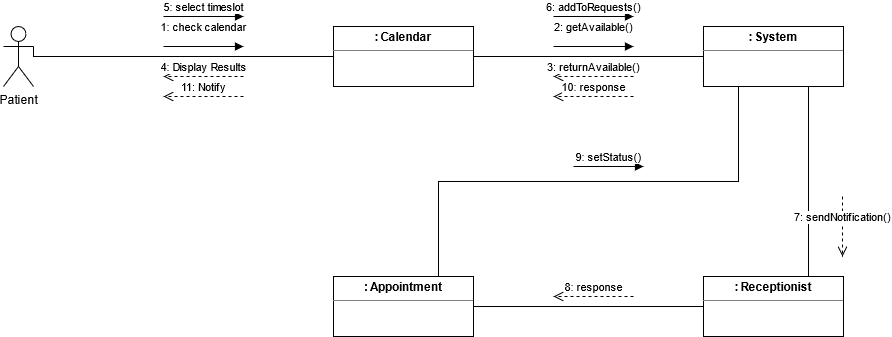

The diagram above was exported from draw.io. Its source (the exported page's mxGraphModel, read from the mxfile embedded in the PNG):
<mxGraphModel dx="1536" dy="382" grid="1" gridSize="10" guides="1" tooltips="1" connect="1" arrows="1" fold="1" page="1" pageScale="1" pageWidth="850" pageHeight="1100" math="0" shadow="0">
  <root>
    <mxCell id="0" />
    <mxCell id="1" parent="0" />
    <mxCell id="YvHhTOb_xCVvnGwB38I_-16" style="edgeStyle=orthogonalEdgeStyle;rounded=0;orthogonalLoop=1;jettySize=auto;html=1;exitX=1;exitY=0.5;exitDx=0;exitDy=0;entryX=0;entryY=0.5;entryDx=0;entryDy=0;endArrow=none;endFill=0;" parent="1" source="YvHhTOb_xCVvnGwB38I_-2" target="YvHhTOb_xCVvnGwB38I_-8" edge="1">
      <mxGeometry relative="1" as="geometry" />
    </mxCell>
    <mxCell id="YvHhTOb_xCVvnGwB38I_-2" value="&lt;p style=&quot;margin: 0px ; margin-top: 4px ; text-align: center&quot;&gt;&lt;b&gt;: Calendar&lt;br&gt;&lt;/b&gt;&lt;/p&gt;&lt;hr size=&quot;1&quot;&gt;&lt;div style=&quot;height: 2px&quot; align=&quot;center&quot;&gt;&lt;br&gt;&lt;/div&gt;" style="verticalAlign=top;align=left;overflow=fill;fontSize=12;fontFamily=Helvetica;html=1;" parent="1" vertex="1">
      <mxGeometry x="330" y="50" width="140" height="60" as="geometry" />
    </mxCell>
    <mxCell id="YvHhTOb_xCVvnGwB38I_-14" style="edgeStyle=orthogonalEdgeStyle;rounded=0;orthogonalLoop=1;jettySize=auto;html=1;exitX=1;exitY=0.3333333333333333;exitDx=0;exitDy=0;exitPerimeter=0;entryX=0;entryY=0.5;entryDx=0;entryDy=0;endArrow=none;endFill=0;" parent="1" source="YvHhTOb_xCVvnGwB38I_-3" target="YvHhTOb_xCVvnGwB38I_-2" edge="1">
      <mxGeometry relative="1" as="geometry">
        <mxPoint x="55" y="80" as="sourcePoint" />
        <Array as="points">
          <mxPoint x="30" y="80" />
        </Array>
      </mxGeometry>
    </mxCell>
    <mxCell id="YvHhTOb_xCVvnGwB38I_-3" value="Patient" style="shape=umlActor;verticalLabelPosition=bottom;verticalAlign=top;html=1;" parent="1" vertex="1">
      <mxGeometry y="50" width="30" height="60" as="geometry" />
    </mxCell>
    <mxCell id="YvHhTOb_xCVvnGwB38I_-27" style="edgeStyle=orthogonalEdgeStyle;rounded=0;orthogonalLoop=1;jettySize=auto;html=1;exitX=0.75;exitY=1;exitDx=0;exitDy=0;entryX=0.75;entryY=0;entryDx=0;entryDy=0;endArrow=none;endFill=0;" parent="1" source="YvHhTOb_xCVvnGwB38I_-8" target="YvHhTOb_xCVvnGwB38I_-20" edge="1">
      <mxGeometry relative="1" as="geometry">
        <Array as="points">
          <mxPoint x="805" y="270" />
          <mxPoint x="805" y="270" />
        </Array>
      </mxGeometry>
    </mxCell>
    <mxCell id="YvHhTOb_xCVvnGwB38I_-8" value="&lt;p style=&quot;margin: 0px ; margin-top: 4px ; text-align: center&quot;&gt;&lt;b&gt;: System&lt;br&gt;&lt;/b&gt;&lt;/p&gt;&lt;hr size=&quot;1&quot;&gt;&lt;div style=&quot;height: 2px&quot; align=&quot;center&quot;&gt;&lt;br&gt;&lt;/div&gt;" style="verticalAlign=top;align=left;overflow=fill;fontSize=12;fontFamily=Helvetica;html=1;" parent="1" vertex="1">
      <mxGeometry x="700" y="50" width="140" height="60" as="geometry" />
    </mxCell>
    <mxCell id="YvHhTOb_xCVvnGwB38I_-15" value="2: getAvailable() " style="html=1;verticalAlign=bottom;endArrow=block;" parent="1" edge="1">
      <mxGeometry y="10" width="80" relative="1" as="geometry">
        <mxPoint x="550" y="70" as="sourcePoint" />
        <mxPoint x="630" y="70" as="targetPoint" />
        <mxPoint as="offset" />
      </mxGeometry>
    </mxCell>
    <mxCell id="YvHhTOb_xCVvnGwB38I_-35" style="edgeStyle=orthogonalEdgeStyle;rounded=0;orthogonalLoop=1;jettySize=auto;html=1;exitX=0.75;exitY=0;exitDx=0;exitDy=0;entryX=0.25;entryY=1;entryDx=0;entryDy=0;endArrow=none;endFill=0;" parent="1" source="YvHhTOb_xCVvnGwB38I_-19" target="YvHhTOb_xCVvnGwB38I_-8" edge="1">
      <mxGeometry relative="1" as="geometry" />
    </mxCell>
    <mxCell id="YvHhTOb_xCVvnGwB38I_-19" value="&lt;p style=&quot;margin: 0px ; margin-top: 4px ; text-align: center&quot;&gt;&lt;b&gt;: Appointment&lt;/b&gt;&lt;br&gt;&lt;/p&gt;&lt;hr size=&quot;1&quot;&gt;&lt;div style=&quot;height: 2px&quot;&gt;&lt;/div&gt;" style="verticalAlign=top;align=left;overflow=fill;fontSize=12;fontFamily=Helvetica;html=1;" parent="1" vertex="1">
      <mxGeometry x="330" y="300" width="140" height="60" as="geometry" />
    </mxCell>
    <mxCell id="YvHhTOb_xCVvnGwB38I_-30" style="edgeStyle=orthogonalEdgeStyle;rounded=0;orthogonalLoop=1;jettySize=auto;html=1;exitX=0;exitY=0.5;exitDx=0;exitDy=0;entryX=1;entryY=0.5;entryDx=0;entryDy=0;endArrow=none;endFill=0;" parent="1" source="YvHhTOb_xCVvnGwB38I_-20" target="YvHhTOb_xCVvnGwB38I_-19" edge="1">
      <mxGeometry relative="1" as="geometry" />
    </mxCell>
    <mxCell id="YvHhTOb_xCVvnGwB38I_-20" value="&lt;p style=&quot;margin: 0px ; margin-top: 4px ; text-align: center&quot;&gt;&lt;b&gt;: Receptionist&lt;/b&gt;&lt;br&gt;&lt;/p&gt;&lt;hr size=&quot;1&quot;&gt;&lt;div style=&quot;height: 2px&quot;&gt;&lt;/div&gt;" style="verticalAlign=top;align=left;overflow=fill;fontSize=12;fontFamily=Helvetica;html=1;" parent="1" vertex="1">
      <mxGeometry x="700" y="300" width="140" height="60" as="geometry" />
    </mxCell>
    <mxCell id="YvHhTOb_xCVvnGwB38I_-21" value="3: returnAvailable()" style="html=1;verticalAlign=bottom;endArrow=open;dashed=1;endSize=8;" parent="1" edge="1">
      <mxGeometry relative="1" as="geometry">
        <mxPoint x="630" y="100" as="sourcePoint" />
        <mxPoint x="550" y="100" as="targetPoint" />
      </mxGeometry>
    </mxCell>
    <mxCell id="YvHhTOb_xCVvnGwB38I_-22" value="1: check calendar " style="html=1;verticalAlign=bottom;endArrow=block;" parent="1" edge="1">
      <mxGeometry y="10" width="80" relative="1" as="geometry">
        <mxPoint x="160" y="70" as="sourcePoint" />
        <mxPoint x="240" y="70" as="targetPoint" />
        <mxPoint as="offset" />
      </mxGeometry>
    </mxCell>
    <mxCell id="YvHhTOb_xCVvnGwB38I_-23" value="4: Display Results" style="html=1;verticalAlign=bottom;endArrow=open;dashed=1;endSize=8;" parent="1" edge="1">
      <mxGeometry relative="1" as="geometry">
        <mxPoint x="240" y="100" as="sourcePoint" />
        <mxPoint x="160" y="100" as="targetPoint" />
      </mxGeometry>
    </mxCell>
    <mxCell id="YvHhTOb_xCVvnGwB38I_-24" value="5: select timeslot" style="html=1;verticalAlign=bottom;endArrow=block;" parent="1" edge="1">
      <mxGeometry width="80" relative="1" as="geometry">
        <mxPoint x="160" y="40" as="sourcePoint" />
        <mxPoint x="240" y="40" as="targetPoint" />
      </mxGeometry>
    </mxCell>
    <mxCell id="YvHhTOb_xCVvnGwB38I_-26" value="6: addToRequests()" style="html=1;verticalAlign=bottom;endArrow=block;" parent="1" edge="1">
      <mxGeometry width="80" relative="1" as="geometry">
        <mxPoint x="550" y="40" as="sourcePoint" />
        <mxPoint x="630" y="40" as="targetPoint" />
      </mxGeometry>
    </mxCell>
    <mxCell id="YvHhTOb_xCVvnGwB38I_-29" value="7: sendNotification()" style="html=1;verticalAlign=bottom;endArrow=open;dashed=1;endSize=8;" parent="1" edge="1">
      <mxGeometry relative="1" as="geometry">
        <mxPoint x="839" y="220" as="sourcePoint" />
        <mxPoint x="839" y="280" as="targetPoint" />
      </mxGeometry>
    </mxCell>
    <mxCell id="YvHhTOb_xCVvnGwB38I_-36" value="9: setStatus()" style="html=1;verticalAlign=bottom;endArrow=block;" parent="1" edge="1">
      <mxGeometry width="80" relative="1" as="geometry">
        <mxPoint x="570" y="190" as="sourcePoint" />
        <mxPoint x="640" y="190" as="targetPoint" />
        <Array as="points">
          <mxPoint x="600" y="190" />
        </Array>
      </mxGeometry>
    </mxCell>
    <mxCell id="YvHhTOb_xCVvnGwB38I_-38" value="10: response" style="html=1;verticalAlign=bottom;endArrow=open;dashed=1;endSize=8;" parent="1" edge="1">
      <mxGeometry relative="1" as="geometry">
        <mxPoint x="630" y="120" as="sourcePoint" />
        <mxPoint x="550" y="120" as="targetPoint" />
      </mxGeometry>
    </mxCell>
    <mxCell id="YvHhTOb_xCVvnGwB38I_-39" value="11: Notify" style="html=1;verticalAlign=bottom;endArrow=open;dashed=1;endSize=8;" parent="1" edge="1">
      <mxGeometry relative="1" as="geometry">
        <mxPoint x="240" y="120" as="sourcePoint" />
        <mxPoint x="160" y="120" as="targetPoint" />
      </mxGeometry>
    </mxCell>
    <mxCell id="vHAeGhoZDBjJVRFo_JXY-1" value="8: response" style="html=1;verticalAlign=bottom;endArrow=open;dashed=1;endSize=8;" edge="1" parent="1">
      <mxGeometry relative="1" as="geometry">
        <mxPoint x="630" y="320" as="sourcePoint" />
        <mxPoint x="550" y="320" as="targetPoint" />
      </mxGeometry>
    </mxCell>
  </root>
</mxGraphModel>